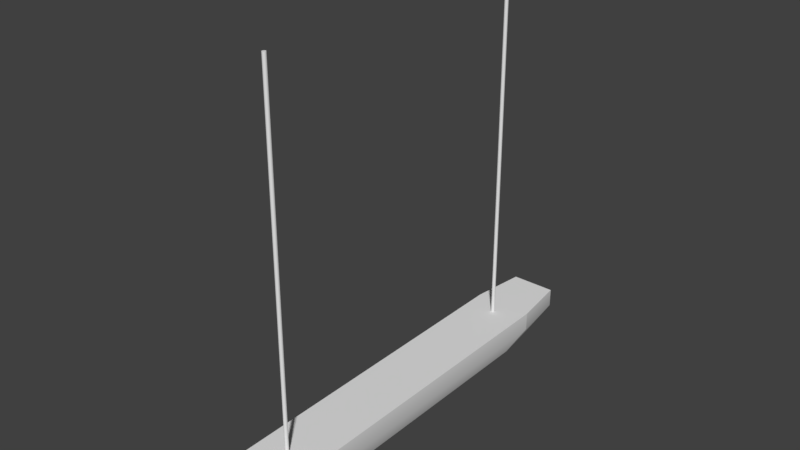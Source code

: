 # Source: HangingLight.blend  (saved by Blender 2.78.0; exported with 4.5.12 LTS)
import bpy
from mathutils import Matrix  # noqa: F401  (used for matrix-valued properties, if any)

bpy.ops.wm.read_factory_settings(use_empty=True)
scene = bpy.context.scene
scene.name = 'Scene'

# ---- collections
col_collection_1 = bpy.data.collections.new('Collection 1'); scene.collection.children.link(col_collection_1)

# ---- world
world_world = bpy.data.worlds.new('World'); scene.world = world_world
world_world.color = (0.05088, 0.05088, 0.05088)
world_world.use_sun_shadow = False
world_world.sun_shadow_jitter_overblur = 0.0
world_world.cycles.sampling_method = 'MANUAL'

# ---- meshes
me_cube_003 = bpy.data.meshes.new('Cube.003')
me_cube_003.from_pydata([(-0.1, -2.1, 0.1), (-0.1, 2.1, 0.1), (0.1, -2.1, 0.1), (0.1, 2.1, 0.1), (-0.1, -2.1, -0.025), (-0.025, -2.1, -0.1), (-0.09633, -2.1, -0.04818), (-0.08568, -2.1, -0.06908), (-0.06908, -2.1, -0.08568), (-0.04818, -2.1, -0.09633), (-0.025, 2.1, -0.1), (-0.1, 2.1, -0.025), (-0.04818, 2.1, -0.09633), (-0.06908, 2.1, -0.08568), (-0.08568, 2.1, -0.06908), (-0.09633, 2.1, -0.04818), (0.025, -2.1, -0.1), (0.1, -2.1, -0.025), (0.04818, -2.1, -0.09633), (0.06908, -2.1, -0.08568), (0.08568, -2.1, -0.06908), (0.09633, -2.1, -0.04818), (0.1, 2.1, -0.025), (0.025, 2.1, -0.1), (0.09633, 2.1, -0.04818), (0.08568, 2.1, -0.06908), (0.06908, 2.1, -0.08568), (0.04818, 2.1, -0.09633), (-0.1, -2.1, 0.1), (-0.1, -2.1, 0.1), (-0.1, 2.1, 0.1), (-0.1, 2.1, 0.1), (0.1, 2.1, 0.1), (0.1, 2.1, 0.1), (0.1, -2.1, 0.1), (0.1, -2.1, 0.1), (-0.04818, 2.1, -0.09633), (-0.025, 2.1, -0.1), (-0.025, -2.1, -0.1), (-0.04818, -2.1, -0.09633), (-0.06908, 2.1, -0.08568), (-0.06908, -2.1, -0.08568), (-0.08568, 2.1, -0.06908), (-0.08568, -2.1, -0.06908), (-0.09633, 2.1, -0.04818), (-0.09633, -2.1, -0.04818), (-0.1, 2.1, -0.025), (-0.1, -2.1, -0.025), (0.04818, -2.1, -0.09633), (0.025, -2.1, -0.1), (0.025, 2.1, -0.1), (0.04818, 2.1, -0.09633), (0.06908, -2.1, -0.08568), (0.06908, 2.1, -0.08568), (0.08568, -2.1, -0.06908), (0.08568, 2.1, -0.06908), (0.09633, -2.1, -0.04818), (0.09633, 2.1, -0.04818), (0.1, -2.1, -0.025), (0.1, 2.1, -0.025)], [], [(49, 48, 52, 54, 56, 58, 35, 29, 47, 45, 43, 41, 39, 5), (22, 33, 34, 17), (37, 36, 40, 42, 44, 46, 31, 32, 59, 57, 55, 53, 51, 23), (4, 28, 30, 11), (3, 1, 0, 2), (10, 38, 9, 12), (12, 9, 8, 13), (13, 8, 7, 14), (14, 7, 6, 15), (15, 6, 4, 11), (16, 50, 27, 18), (18, 27, 26, 19), (19, 26, 25, 20), (20, 25, 24, 21), (21, 24, 22, 17), (10, 50, 16, 38)])
me_cube_003.polygons.foreach_set('use_smooth', [True] * 16)
me_cube_003.use_remesh_preserve_volume = False
me_cube_003.use_remesh_preserve_attributes = False
me_cube_003.use_mirror_vertex_groups = False
me_cube_003.update()
me_cube_002 = bpy.data.meshes.new('Cube.002')
me_cube_002.from_pydata([(0.15, -0.2, 0.2), (0.2, -0.15, 0.2), (-0.2, -0.15, 0.2), (-0.15, -0.2, 0.2), (-0.15, 0.2, 0.2), (-0.2, 0.15, 0.2), (0.2, 0.15, 0.2), (0.15, 0.2, 0.2), (0.14, -0.1251, -0.3), (0.2, -0.15, -0.05), (0.1251, -0.14, -0.3), (0.15, -0.2, -0.05), (-0.1251, -0.14, -0.3), (-0.15, -0.2, -0.05), (-0.14, -0.1251, -0.3), (-0.2, -0.15, -0.05), (-0.14, 0.1251, -0.3), (-0.2, 0.15, -0.05), (-0.1251, 0.14, -0.3), (-0.15, 0.2, -0.05), (0.1251, 0.14, -0.3), (0.15, 0.2, -0.05), (0.14, 0.1251, -0.3), (0.2, 0.15, -0.05), (0.1293, -0.15, -0.3), (0.15, -0.1293, -0.3), (-0.15, -0.1293, -0.3), (-0.1293, -0.15, -0.3), (-0.1293, 0.15, -0.3), (-0.15, 0.1293, -0.3), (0.15, 0.1293, -0.3), (0.1293, 0.15, -0.3), (0.1251, -0.14, -0.15), (0.14, -0.1251, -0.15), (-0.14, -0.1251, -0.15), (-0.1251, -0.14, -0.15), (-0.1251, 0.14, -0.15), (-0.14, 0.1251, -0.15), (0.14, 0.1251, -0.15), (0.1251, 0.14, -0.15), (0.2, -0.15, 0.2), (0.2, -0.15, 0.2), (0.15, -0.2, 0.2), (0.15, -0.2, 0.2), (-0.15, -0.2, 0.2), (-0.15, -0.2, 0.2), (-0.2, -0.15, 0.2), (-0.2, -0.15, 0.2), (-0.2, 0.15, 0.2), (-0.2, 0.15, 0.2), (-0.15, 0.2, 0.2), (-0.15, 0.2, 0.2), (0.15, 0.2, 0.2), (0.15, 0.2, 0.2), (0.2, 0.15, 0.2), (0.2, 0.15, 0.2), (0.15, -0.2, -0.05), (0.1293, -0.15, -0.3), (0.1293, -0.15, -0.3), (0.15, -0.1293, -0.3), (0.15, -0.1293, -0.3), (0.2, -0.15, -0.05), (-0.2, -0.15, -0.05), (-0.15, -0.1293, -0.3), (-0.15, -0.1293, -0.3), (-0.1293, -0.15, -0.3), (-0.1293, -0.15, -0.3), (-0.15, -0.2, -0.05), (-0.15, 0.2, -0.05), (-0.1293, 0.15, -0.3), (-0.1293, 0.15, -0.3), (-0.15, 0.1293, -0.3), (-0.15, 0.1293, -0.3), (-0.2, 0.15, -0.05), (0.2, 0.15, -0.05), (0.15, 0.1293, -0.3), (0.15, 0.1293, -0.3), (0.1293, 0.15, -0.3), (0.1293, 0.15, -0.3), (0.15, 0.2, -0.05), (0.1251, -0.14, -0.3), (0.1251, -0.14, -0.3), (0.14, -0.1251, -0.3), (0.14, -0.1251, -0.3), (-0.14, -0.1251, -0.3), (-0.14, -0.1251, -0.3), (-0.1251, -0.14, -0.3), (-0.1251, -0.14, -0.3), (-0.1251, 0.14, -0.3), (-0.1251, 0.14, -0.3), (-0.14, 0.1251, -0.3), (-0.14, 0.1251, -0.3), (0.14, 0.1251, -0.3), (0.14, 0.1251, -0.3), (0.1251, 0.14, -0.3), (0.1251, 0.14, -0.3), (0.1251, -0.14, -0.15), (0.1251, -0.14, -0.15), (0.14, -0.1251, -0.15), (0.14, -0.1251, -0.15), (-0.14, -0.1251, -0.15), (-0.14, -0.1251, -0.15), (-0.1251, -0.14, -0.15), (-0.1251, -0.14, -0.15), (-0.1251, 0.14, -0.15), (-0.1251, 0.14, -0.15), (-0.14, 0.1251, -0.15), (-0.14, 0.1251, -0.15), (0.14, 0.1251, -0.15), (0.14, 0.1251, -0.15), (0.1251, 0.14, -0.15), (0.1251, 0.14, -0.15)], [], [(67, 44, 46, 62), (42, 56, 61, 40), (11, 43, 45, 13), (54, 52, 50, 48, 47, 3, 0, 41), (23, 55, 1, 9), (15, 2, 49, 17), (51, 68, 73, 5), (19, 4, 53, 21), (6, 74, 79, 7), (57, 59, 61, 56), (63, 65, 67, 62), (11, 13, 66, 58), (69, 71, 73, 68), (75, 77, 79, 74), (78, 70, 19, 21), (15, 17, 72, 64), (23, 9, 60, 76), (93, 83, 99, 109), (80, 82, 25, 24), (84, 86, 27, 26), (86, 80, 24, 27), (88, 90, 29, 28), (92, 94, 31, 30), (94, 88, 28, 31), (90, 84, 26, 29), (82, 92, 30, 25), (106, 104, 110, 108, 98, 96, 102, 100), (89, 95, 111, 105), (91, 18, 36, 107), (87, 85, 101, 103), (14, 16, 37, 34), (20, 22, 38, 39), (81, 12, 35, 97), (8, 10, 32, 33)])
me_cube_002.polygons.foreach_set('use_smooth', [True] * 34)
me_cube_002.use_remesh_preserve_volume = False
me_cube_002.use_remesh_preserve_attributes = False
me_cube_002.use_mirror_vertex_groups = False
me_cube_002.update()
me_cylinder_001 = bpy.data.meshes.new('Cylinder.001')
me_cylinder_001.from_pydata([(0.0, 0.025, -2.5), (0.0, 0.025, 2.5), (0.0125, 0.02165, -2.5), (0.0125, 0.02165, 2.5), (0.02165, 0.0125, -2.5), (0.02165, 0.0125, 2.5), (0.025, -1.093e-09, -2.5), (0.025, -1.093e-09, 2.5), (0.02165, -0.0125, -2.5), (0.02165, -0.0125, 2.5), (0.0125, -0.02165, -2.5), (0.0125, -0.02165, 2.5), (3.775e-09, -0.025, -2.5), (3.775e-09, -0.025, 2.5), (-0.0125, -0.02165, -2.5), (-0.0125, -0.02165, 2.5), (-0.02165, -0.0125, -2.5), (-0.02165, -0.0125, 2.5), (-0.025, -1.162e-08, -2.5), (-0.025, -1.162e-08, 2.5), (-0.02165, 0.0125, -2.5), (-0.02165, 0.0125, 2.5), (-0.0125, 0.02165, -2.5), (-0.0125, 0.02165, 2.5), (0.0, 0.025, -2.5), (0.0, 0.025, -2.5), (0.0125, 0.02165, -2.5), (0.0125, 0.02165, 2.5), (0.0, 0.025, 2.5), (0.0, 0.025, 2.5), (0.02165, 0.0125, -2.5), (0.02165, 0.0125, -2.5), (0.02165, 0.0125, 2.5), (0.02165, 0.0125, 2.5), (0.025, -1.093e-09, -2.5), (0.025, -1.093e-09, 2.5), (0.02165, -0.0125, -2.5), (0.02165, -0.0125, 2.5), (0.0125, -0.02165, -2.5), (0.0125, -0.02165, 2.5), (3.775e-09, -0.025, -2.5), (3.775e-09, -0.025, 2.5), (-0.0125, -0.02165, -2.5), (-0.0125, -0.02165, 2.5), (-0.02165, -0.0125, -2.5), (-0.02165, -0.0125, 2.5), (-0.025, -1.162e-08, -2.5), (-0.025, -1.162e-08, 2.5), (-0.02165, 0.0125, -2.5), (-0.02165, 0.0125, 2.5), (-0.0125, 0.02165, -2.5), (-0.0125, 0.02165, -2.5), (-0.0125, 0.02165, 2.5), (-0.0125, 0.02165, 2.5)], [], [(24, 28, 27, 26), (26, 27, 32, 30), (31, 33, 35, 34), (34, 35, 37, 36), (36, 37, 39, 38), (38, 39, 41, 40), (40, 41, 43, 42), (42, 43, 45, 44), (44, 45, 47, 46), (46, 47, 49, 48), (3, 29, 52, 21, 19, 17, 15, 13, 11, 9, 7, 5), (48, 49, 53, 50), (51, 23, 1, 25), (0, 2, 4, 6, 8, 10, 12, 14, 16, 18, 20, 22)])
me_cylinder_001.polygons.foreach_set('use_smooth', [True] * 14)
me_cylinder_001.use_remesh_preserve_volume = False
me_cylinder_001.use_remesh_preserve_attributes = False
me_cylinder_001.use_mirror_vertex_groups = False
me_cylinder_001.update()
me_cylinder = bpy.data.meshes.new('Cylinder')
me_cylinder.from_pydata([(0.0, 0.025, -2.5), (0.0, 0.025, 2.5), (0.0125, 0.02165, -2.5), (0.0125, 0.02165, 2.5), (0.02165, 0.0125, -2.5), (0.02165, 0.0125, 2.5), (0.025, -1.093e-09, -2.5), (0.025, -1.093e-09, 2.5), (0.02165, -0.0125, -2.5), (0.02165, -0.0125, 2.5), (0.0125, -0.02165, -2.5), (0.0125, -0.02165, 2.5), (3.775e-09, -0.025, -2.5), (3.775e-09, -0.025, 2.5), (-0.0125, -0.02165, -2.5), (-0.0125, -0.02165, 2.5), (-0.02165, -0.0125, -2.5), (-0.02165, -0.0125, 2.5), (-0.025, -1.162e-08, -2.5), (-0.025, -1.162e-08, 2.5), (-0.02165, 0.0125, -2.5), (-0.02165, 0.0125, 2.5), (-0.0125, 0.02165, -2.5), (-0.0125, 0.02165, 2.5), (0.0, 0.025, -2.5), (0.0, 0.025, -2.5), (0.0125, 0.02165, -2.5), (0.0125, 0.02165, 2.5), (0.0, 0.025, 2.5), (0.0, 0.025, 2.5), (0.02165, 0.0125, -2.5), (0.02165, 0.0125, -2.5), (0.02165, 0.0125, 2.5), (0.02165, 0.0125, 2.5), (0.025, -1.093e-09, -2.5), (0.025, -1.093e-09, 2.5), (0.02165, -0.0125, -2.5), (0.02165, -0.0125, 2.5), (0.0125, -0.02165, -2.5), (0.0125, -0.02165, 2.5), (3.775e-09, -0.025, -2.5), (3.775e-09, -0.025, 2.5), (-0.0125, -0.02165, -2.5), (-0.0125, -0.02165, 2.5), (-0.02165, -0.0125, -2.5), (-0.02165, -0.0125, 2.5), (-0.025, -1.162e-08, -2.5), (-0.025, -1.162e-08, 2.5), (-0.02165, 0.0125, -2.5), (-0.02165, 0.0125, 2.5), (-0.0125, 0.02165, -2.5), (-0.0125, 0.02165, -2.5), (-0.0125, 0.02165, 2.5), (-0.0125, 0.02165, 2.5)], [], [(24, 28, 27, 26), (26, 27, 32, 30), (31, 33, 35, 34), (34, 35, 37, 36), (36, 37, 39, 38), (38, 39, 41, 40), (40, 41, 43, 42), (42, 43, 45, 44), (44, 45, 47, 46), (46, 47, 49, 48), (3, 29, 52, 21, 19, 17, 15, 13, 11, 9, 7, 5), (48, 49, 53, 50), (51, 23, 1, 25), (0, 2, 4, 6, 8, 10, 12, 14, 16, 18, 20, 22)])
me_cylinder.polygons.foreach_set('use_smooth', [True] * 14)
me_cylinder.use_remesh_preserve_volume = False
me_cylinder.use_remesh_preserve_attributes = False
me_cylinder.use_mirror_vertex_groups = False
me_cylinder.update()

# ---- objects
ob_cube_001 = bpy.data.objects.new('Cube.001', me_cube_003)
ob_cube = bpy.data.objects.new('Cube', me_cube_002)
ob_support_001 = bpy.data.objects.new('Support.001', me_cylinder_001)
ob_support = bpy.data.objects.new('Support', me_cylinder)

# ---- transforms, parenting, visibility, modifiers, constraints
ob_cube_001.location = (0.0, 0.0, -0.39)
ob_cube_001.lineart.crease_threshold = 0.0
ob_cube.location = (0.0, 0.0, -0.2)
ob_cube.scale = (2.0, 15.0, 1.0)
ob_cube.lineart.crease_threshold = 0.0
ob_support_001.location = (0.0, 2.0, 2.25)
ob_support_001.lineart.crease_threshold = 0.0
ob_support.location = (0.0, -2.0, 2.25)
ob_support.lineart.crease_threshold = 0.0

# ---- collection membership
col_collection_1.objects.link(ob_cube_001)
col_collection_1.objects.link(ob_cube)
col_collection_1.objects.link(ob_support_001)
col_collection_1.objects.link(ob_support)

# ---- scene / render settings (as saved in the file)
scene.frame_start = 1; scene.frame_end = 250; scene.frame_set(1)
scene.render.engine = 'BLENDER_EEVEE_NEXT'
scene.render.resolution_percentage = 50
scene.render.dither_intensity = 0.0
scene.cycles.use_denoising = False
scene.cycles.samples = 128
scene.cycles.sampling_pattern = 'TABULATED_SOBOL'
scene.cycles.light_sampling_threshold = 0.0
scene.cycles.use_adaptive_sampling = False
scene.cycles.use_light_tree = False
scene.cycles.blur_glossy = 0.0
scene.cycles.sample_clamp_indirect = 0.0
scene.view_settings.view_transform = 'Standard'
bpy.context.view_layer.update()

# ---- added for rendering (the .blend has no active camera and no usable light): camera, sun
cam_auto = bpy.data.cameras.new('AutoCamera')
cam_auto.lens = 50.0
cam_auto.sensor_width = 36.0
cam_auto.clip_end = 1000.0
ob_auto_camera = bpy.data.objects.new('AutoCamera', cam_auto)
scene.collection.objects.link(ob_auto_camera)
ob_auto_camera.location = (7.4135, -8.8962, 8.0558)
ob_auto_camera.rotation_euler = (1.09748, -7.21219e-08, 0.694738)
scene.camera = ob_auto_camera
light_auto_sun = bpy.data.lights.new('AutoSun', 'SUN')
light_auto_sun.energy = 3.0
light_auto_sun.angle = 0.0523599
ob_auto_sun = bpy.data.objects.new('AutoSun', light_auto_sun)
scene.collection.objects.link(ob_auto_sun)
ob_auto_sun.rotation_euler = (0.872665, 0.174533, 0.523599)
bpy.context.view_layer.update()
